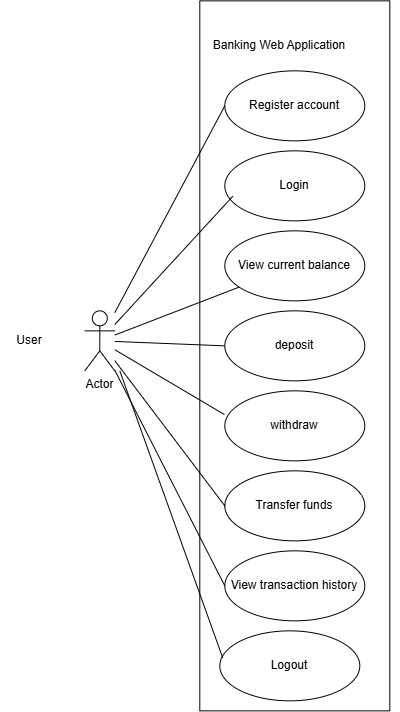

The diagram above was exported from draw.io. Its source (the exported page's mxGraphModel, read from the mxfile embedded in the PNG):
<mxGraphModel dx="1216" dy="676" grid="1" gridSize="10" guides="1" tooltips="1" connect="1" arrows="1" fold="1" page="1" pageScale="1" pageWidth="850" pageHeight="1100" math="0" shadow="0">
  <root>
    <mxCell id="0" />
    <mxCell id="1" parent="0" />
    <mxCell id="3XMy7gIu2dTtVVdLRrbD-5" parent="1" style="shape=umlActor;verticalLabelPosition=bottom;verticalAlign=top;html=1;" value="Actor" vertex="1">
      <mxGeometry height="60" width="30" x="145" y="390" as="geometry" />
    </mxCell>
    <mxCell id="3XMy7gIu2dTtVVdLRrbD-7" parent="1" style="swimlane;startSize=0;" value="" vertex="1">
      <mxGeometry height="710" width="190" x="260" y="80" as="geometry" />
    </mxCell>
    <object label="Register account" id="3XMy7gIu2dTtVVdLRrbD-9">
      <mxCell parent="3XMy7gIu2dTtVVdLRrbD-7" style="ellipse;whiteSpace=wrap;html=1;" vertex="1">
        <mxGeometry height="70" width="140" x="25" y="70" as="geometry" />
      </mxCell>
    </object>
    <mxCell id="3XMy7gIu2dTtVVdLRrbD-12" parent="3XMy7gIu2dTtVVdLRrbD-7" style="ellipse;whiteSpace=wrap;html=1;" value="deposit" vertex="1">
      <mxGeometry height="70" width="140" x="25" y="310" as="geometry" />
    </mxCell>
    <mxCell id="3XMy7gIu2dTtVVdLRrbD-11" parent="3XMy7gIu2dTtVVdLRrbD-7" style="ellipse;whiteSpace=wrap;html=1;" value="View current balance" vertex="1">
      <mxGeometry height="70" width="140" x="25" y="230" as="geometry" />
    </mxCell>
    <mxCell id="3XMy7gIu2dTtVVdLRrbD-10" parent="3XMy7gIu2dTtVVdLRrbD-7" style="ellipse;whiteSpace=wrap;html=1;" value="Login" vertex="1">
      <mxGeometry height="70" width="140" x="25" y="150" as="geometry" />
    </mxCell>
    <mxCell id="3XMy7gIu2dTtVVdLRrbD-16" parent="3XMy7gIu2dTtVVdLRrbD-7" style="ellipse;whiteSpace=wrap;html=1;" value="Transfer funds" vertex="1">
      <mxGeometry height="70" width="140" x="25" y="470" as="geometry" />
    </mxCell>
    <mxCell id="3XMy7gIu2dTtVVdLRrbD-15" parent="3XMy7gIu2dTtVVdLRrbD-7" style="ellipse;whiteSpace=wrap;html=1;" value="View transaction history" vertex="1">
      <mxGeometry height="70" width="140" x="25" y="550" as="geometry" />
    </mxCell>
    <mxCell id="3XMy7gIu2dTtVVdLRrbD-17" parent="3XMy7gIu2dTtVVdLRrbD-7" style="ellipse;whiteSpace=wrap;html=1;" value="Logout" vertex="1">
      <mxGeometry height="70" width="140" x="20" y="630" as="geometry" />
    </mxCell>
    <mxCell id="1OwGLFlNjnGknwnoQi6W-16" parent="3XMy7gIu2dTtVVdLRrbD-7" style="text;html=1;whiteSpace=wrap;strokeColor=none;fillColor=none;align=center;verticalAlign=middle;rounded=0;" value="Banking Web Application" vertex="1">
      <mxGeometry height="50" width="240" x="-40" y="20" as="geometry" />
    </mxCell>
    <mxCell id="SW0vFZfYJELgWNAdqcf3-1" parent="3XMy7gIu2dTtVVdLRrbD-7" style="ellipse;whiteSpace=wrap;html=1;" value="withdraw" vertex="1">
      <mxGeometry height="70" width="140" x="25" y="390" as="geometry" />
    </mxCell>
    <mxCell id="3XMy7gIu2dTtVVdLRrbD-18" parent="1" style="text;html=1;whiteSpace=wrap;strokeColor=none;fillColor=none;align=center;verticalAlign=middle;rounded=0;" value="User" vertex="1">
      <mxGeometry height="30" width="60" x="60" y="405" as="geometry" />
    </mxCell>
    <mxCell id="1OwGLFlNjnGknwnoQi6W-8" edge="1" parent="1" source="3XMy7gIu2dTtVVdLRrbD-5" style="html=1;endArrow=none;elbow=vertical;rounded=0;entryX=0.057;entryY=0.649;entryDx=0;entryDy=0;entryPerimeter=0;" target="3XMy7gIu2dTtVVdLRrbD-10" value="">
      <mxGeometry relative="1" width="160" as="geometry">
        <mxPoint x="380" y="180" as="sourcePoint" />
        <mxPoint x="540" y="180" as="targetPoint" />
      </mxGeometry>
    </mxCell>
    <mxCell id="1OwGLFlNjnGknwnoQi6W-9" edge="1" parent="1" source="3XMy7gIu2dTtVVdLRrbD-5" style="html=1;endArrow=none;elbow=vertical;rounded=0;" target="3XMy7gIu2dTtVVdLRrbD-11" value="">
      <mxGeometry relative="1" width="160" as="geometry">
        <mxPoint x="380" y="180" as="sourcePoint" />
        <mxPoint x="540" y="180" as="targetPoint" />
      </mxGeometry>
    </mxCell>
    <mxCell id="1OwGLFlNjnGknwnoQi6W-11" edge="1" parent="1" source="3XMy7gIu2dTtVVdLRrbD-5" style="html=1;endArrow=none;elbow=vertical;rounded=0;entryX=0;entryY=0.5;entryDx=0;entryDy=0;" target="3XMy7gIu2dTtVVdLRrbD-12" value="">
      <mxGeometry relative="1" width="160" as="geometry">
        <mxPoint x="380" y="180" as="sourcePoint" />
        <mxPoint x="540" y="180" as="targetPoint" />
      </mxGeometry>
    </mxCell>
    <mxCell id="1OwGLFlNjnGknwnoQi6W-12" edge="1" parent="1" source="3XMy7gIu2dTtVVdLRrbD-5" style="html=1;endArrow=none;elbow=vertical;rounded=0;entryX=0;entryY=0.5;entryDx=0;entryDy=0;" target="3XMy7gIu2dTtVVdLRrbD-9" value="">
      <mxGeometry relative="1" width="160" as="geometry">
        <mxPoint x="380" y="230" as="sourcePoint" />
        <mxPoint x="540" y="230" as="targetPoint" />
      </mxGeometry>
    </mxCell>
    <mxCell id="1OwGLFlNjnGknwnoQi6W-13" edge="1" parent="1" source="3XMy7gIu2dTtVVdLRrbD-5" style="html=1;endArrow=none;elbow=vertical;rounded=0;entryX=0;entryY=0.5;entryDx=0;entryDy=0;" target="3XMy7gIu2dTtVVdLRrbD-16" value="">
      <mxGeometry relative="1" width="160" as="geometry">
        <mxPoint x="380" y="350" as="sourcePoint" />
        <mxPoint x="540" y="350" as="targetPoint" />
      </mxGeometry>
    </mxCell>
    <mxCell id="1OwGLFlNjnGknwnoQi6W-14" edge="1" parent="1" source="3XMy7gIu2dTtVVdLRrbD-5" style="html=1;endArrow=none;elbow=vertical;rounded=0;entryX=0;entryY=0.5;entryDx=0;entryDy=0;" target="3XMy7gIu2dTtVVdLRrbD-15" value="">
      <mxGeometry relative="1" width="160" as="geometry">
        <mxPoint x="380" y="350" as="sourcePoint" />
        <mxPoint x="540" y="350" as="targetPoint" />
      </mxGeometry>
    </mxCell>
    <mxCell id="1OwGLFlNjnGknwnoQi6W-15" edge="1" parent="1" style="html=1;endArrow=none;elbow=vertical;rounded=0;entryX=0.021;entryY=0.386;entryDx=0;entryDy=0;entryPerimeter=0;" target="3XMy7gIu2dTtVVdLRrbD-17" value="">
      <mxGeometry relative="1" width="160" as="geometry">
        <mxPoint x="180" y="450" as="sourcePoint" />
        <mxPoint x="540" y="450" as="targetPoint" />
      </mxGeometry>
    </mxCell>
    <mxCell id="SW0vFZfYJELgWNAdqcf3-2" edge="1" parent="1" source="3XMy7gIu2dTtVVdLRrbD-5" style="html=1;endArrow=none;elbow=vertical;rounded=0;entryX=-0.003;entryY=0.338;entryDx=0;entryDy=0;entryPerimeter=0;" target="SW0vFZfYJELgWNAdqcf3-1" value="">
      <mxGeometry relative="1" width="160" as="geometry">
        <mxPoint x="230" y="450" as="sourcePoint" />
        <mxPoint x="340" y="454" as="targetPoint" />
      </mxGeometry>
    </mxCell>
  </root>
</mxGraphModel>